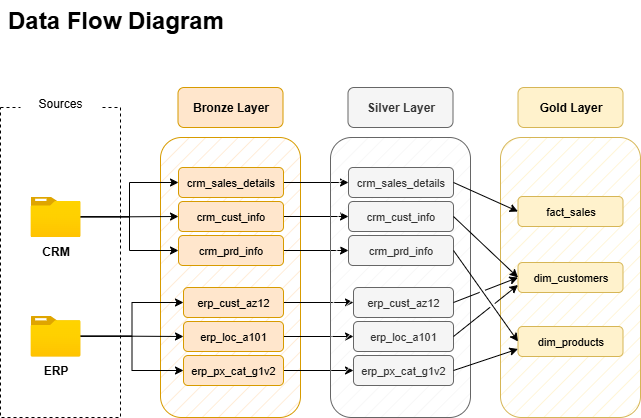

The diagram above was exported from draw.io. Its source (the exported page's mxGraphModel, read from the mxfile embedded in the PNG):
<mxGraphModel dx="464" dy="840" grid="1" gridSize="10" guides="1" tooltips="1" connect="1" arrows="1" fold="1" page="1" pageScale="1" pageWidth="850" pageHeight="1100" math="0" shadow="0">
  <root>
    <mxCell id="0" />
    <mxCell id="1" parent="0" />
    <mxCell id="FZwjYONkOJpry5V6z3h1-1" value="" style="rounded=0;whiteSpace=wrap;html=1;fillColor=none;dashed=1;" parent="1" vertex="1">
      <mxGeometry x="120" y="270" width="120" height="310" as="geometry" />
    </mxCell>
    <mxCell id="FZwjYONkOJpry5V6z3h1-2" value="Sources" style="rounded=1;whiteSpace=wrap;html=1;fillColor=default;strokeColor=none;" parent="1" vertex="1">
      <mxGeometry x="140" y="250" width="80" height="32" as="geometry" />
    </mxCell>
    <mxCell id="FZwjYONkOJpry5V6z3h1-3" value="" style="rounded=1;whiteSpace=wrap;html=1;fillColor=#ffe6cc;strokeColor=#d79b00;fillStyle=hatch;" parent="1" vertex="1">
      <mxGeometry x="280" y="300" width="140" height="280" as="geometry" />
    </mxCell>
    <mxCell id="jQRunAqXNjKwYHN74kvB-9" style="edgeStyle=orthogonalEdgeStyle;rounded=0;orthogonalLoop=1;jettySize=auto;html=1;exitX=1;exitY=0.5;exitDx=0;exitDy=0;entryX=0;entryY=0.5;entryDx=0;entryDy=0;" edge="1" parent="1" source="FZwjYONkOJpry5V6z3h1-4" target="jQRunAqXNjKwYHN74kvB-2">
      <mxGeometry relative="1" as="geometry" />
    </mxCell>
    <mxCell id="FZwjYONkOJpry5V6z3h1-4" value="&lt;font style=&quot;font-size: 11px;&quot;&gt;crm_sales_details&lt;/font&gt;" style="rounded=1;whiteSpace=wrap;html=1;fillColor=#ffe6cc;strokeColor=#d79b00;" parent="1" vertex="1">
      <mxGeometry x="298" y="330" width="105" height="30" as="geometry" />
    </mxCell>
    <mxCell id="jQRunAqXNjKwYHN74kvB-10" style="edgeStyle=orthogonalEdgeStyle;rounded=0;orthogonalLoop=1;jettySize=auto;html=1;exitX=1;exitY=0.5;exitDx=0;exitDy=0;entryX=0;entryY=0.5;entryDx=0;entryDy=0;" edge="1" parent="1" source="FZwjYONkOJpry5V6z3h1-5" target="jQRunAqXNjKwYHN74kvB-3">
      <mxGeometry relative="1" as="geometry" />
    </mxCell>
    <mxCell id="FZwjYONkOJpry5V6z3h1-5" value="&lt;font style=&quot;font-size: 11px;&quot;&gt;crm_cust_info&lt;/font&gt;" style="rounded=1;whiteSpace=wrap;html=1;fillColor=#ffe6cc;strokeColor=#d79b00;" parent="1" vertex="1">
      <mxGeometry x="298" y="364" width="105" height="30" as="geometry" />
    </mxCell>
    <mxCell id="jQRunAqXNjKwYHN74kvB-11" style="edgeStyle=orthogonalEdgeStyle;rounded=0;orthogonalLoop=1;jettySize=auto;html=1;exitX=1;exitY=0.5;exitDx=0;exitDy=0;entryX=0;entryY=0.5;entryDx=0;entryDy=0;" edge="1" parent="1" source="FZwjYONkOJpry5V6z3h1-6" target="jQRunAqXNjKwYHN74kvB-4">
      <mxGeometry relative="1" as="geometry" />
    </mxCell>
    <mxCell id="FZwjYONkOJpry5V6z3h1-6" value="&lt;font style=&quot;font-size: 11px;&quot;&gt;crm_prd_info&lt;/font&gt;" style="rounded=1;whiteSpace=wrap;html=1;fillColor=#ffe6cc;strokeColor=#d79b00;" parent="1" vertex="1">
      <mxGeometry x="298" y="398" width="105" height="30" as="geometry" />
    </mxCell>
    <mxCell id="FZwjYONkOJpry5V6z3h1-8" style="edgeStyle=orthogonalEdgeStyle;rounded=0;orthogonalLoop=1;jettySize=auto;html=1;entryX=0;entryY=0.5;entryDx=0;entryDy=0;" parent="1" source="FZwjYONkOJpry5V6z3h1-7" target="FZwjYONkOJpry5V6z3h1-4" edge="1">
      <mxGeometry relative="1" as="geometry" />
    </mxCell>
    <mxCell id="FZwjYONkOJpry5V6z3h1-9" style="edgeStyle=orthogonalEdgeStyle;rounded=0;orthogonalLoop=1;jettySize=auto;html=1;entryX=0;entryY=0.5;entryDx=0;entryDy=0;" parent="1" source="FZwjYONkOJpry5V6z3h1-7" target="FZwjYONkOJpry5V6z3h1-5" edge="1">
      <mxGeometry relative="1" as="geometry" />
    </mxCell>
    <mxCell id="FZwjYONkOJpry5V6z3h1-10" style="edgeStyle=orthogonalEdgeStyle;rounded=0;orthogonalLoop=1;jettySize=auto;html=1;entryX=0;entryY=0.5;entryDx=0;entryDy=0;" parent="1" source="FZwjYONkOJpry5V6z3h1-7" target="FZwjYONkOJpry5V6z3h1-6" edge="1">
      <mxGeometry relative="1" as="geometry" />
    </mxCell>
    <mxCell id="FZwjYONkOJpry5V6z3h1-7" value="&lt;b&gt;CRM&lt;/b&gt;" style="image;aspect=fixed;html=1;points=[];align=center;fontSize=12;image=img/lib/azure2/general/Folder_Blank.svg;" parent="1" vertex="1">
      <mxGeometry x="150" y="359" width="50" height="40.58" as="geometry" />
    </mxCell>
    <mxCell id="FZwjYONkOJpry5V6z3h1-19" style="edgeStyle=orthogonalEdgeStyle;rounded=0;orthogonalLoop=1;jettySize=auto;html=1;entryX=0;entryY=0.5;entryDx=0;entryDy=0;" parent="1" source="FZwjYONkOJpry5V6z3h1-14" target="FZwjYONkOJpry5V6z3h1-15" edge="1">
      <mxGeometry relative="1" as="geometry" />
    </mxCell>
    <mxCell id="FZwjYONkOJpry5V6z3h1-20" style="edgeStyle=orthogonalEdgeStyle;rounded=0;orthogonalLoop=1;jettySize=auto;html=1;" parent="1" source="FZwjYONkOJpry5V6z3h1-14" target="FZwjYONkOJpry5V6z3h1-16" edge="1">
      <mxGeometry relative="1" as="geometry" />
    </mxCell>
    <mxCell id="FZwjYONkOJpry5V6z3h1-21" style="edgeStyle=orthogonalEdgeStyle;rounded=0;orthogonalLoop=1;jettySize=auto;html=1;entryX=0;entryY=0.5;entryDx=0;entryDy=0;" parent="1" source="FZwjYONkOJpry5V6z3h1-14" target="FZwjYONkOJpry5V6z3h1-17" edge="1">
      <mxGeometry relative="1" as="geometry" />
    </mxCell>
    <mxCell id="FZwjYONkOJpry5V6z3h1-14" value="&lt;b&gt;ERP&lt;/b&gt;" style="image;aspect=fixed;html=1;points=[];align=center;fontSize=12;image=img/lib/azure2/general/Folder_Blank.svg;" parent="1" vertex="1">
      <mxGeometry x="150" y="478.42" width="50" height="40.58" as="geometry" />
    </mxCell>
    <mxCell id="jQRunAqXNjKwYHN74kvB-12" style="edgeStyle=orthogonalEdgeStyle;rounded=0;orthogonalLoop=1;jettySize=auto;html=1;exitX=1;exitY=0.5;exitDx=0;exitDy=0;entryX=0;entryY=0.5;entryDx=0;entryDy=0;" edge="1" parent="1" source="FZwjYONkOJpry5V6z3h1-15" target="jQRunAqXNjKwYHN74kvB-5">
      <mxGeometry relative="1" as="geometry" />
    </mxCell>
    <mxCell id="FZwjYONkOJpry5V6z3h1-15" value="&lt;font style=&quot;font-size: 11px;&quot;&gt;erp_cust_az12&lt;/font&gt;" style="rounded=1;whiteSpace=wrap;html=1;fillColor=#ffe6cc;strokeColor=#d79b00;" parent="1" vertex="1">
      <mxGeometry x="303" y="450" width="100" height="30" as="geometry" />
    </mxCell>
    <mxCell id="jQRunAqXNjKwYHN74kvB-13" style="edgeStyle=orthogonalEdgeStyle;rounded=0;orthogonalLoop=1;jettySize=auto;html=1;exitX=1;exitY=0.5;exitDx=0;exitDy=0;entryX=0;entryY=0.5;entryDx=0;entryDy=0;" edge="1" parent="1" source="FZwjYONkOJpry5V6z3h1-16" target="jQRunAqXNjKwYHN74kvB-6">
      <mxGeometry relative="1" as="geometry" />
    </mxCell>
    <mxCell id="FZwjYONkOJpry5V6z3h1-16" value="&lt;font style=&quot;font-size: 11px;&quot;&gt;erp_loc_a101&lt;/font&gt;" style="rounded=1;whiteSpace=wrap;html=1;fillColor=#ffe6cc;strokeColor=#d79b00;" parent="1" vertex="1">
      <mxGeometry x="303" y="484" width="100" height="30" as="geometry" />
    </mxCell>
    <mxCell id="jQRunAqXNjKwYHN74kvB-14" style="edgeStyle=orthogonalEdgeStyle;rounded=0;orthogonalLoop=1;jettySize=auto;html=1;exitX=1;exitY=0.5;exitDx=0;exitDy=0;" edge="1" parent="1" source="FZwjYONkOJpry5V6z3h1-17" target="jQRunAqXNjKwYHN74kvB-7">
      <mxGeometry relative="1" as="geometry" />
    </mxCell>
    <mxCell id="FZwjYONkOJpry5V6z3h1-17" value="&lt;font style=&quot;font-size: 11px;&quot;&gt;erp_px_cat_g1v2&lt;/font&gt;" style="rounded=1;whiteSpace=wrap;html=1;fillColor=#ffe6cc;strokeColor=#d79b00;" parent="1" vertex="1">
      <mxGeometry x="303" y="518" width="100" height="30" as="geometry" />
    </mxCell>
    <mxCell id="FZwjYONkOJpry5V6z3h1-22" value="&lt;font&gt;&lt;b&gt;Bronze Layer&lt;/b&gt;&lt;/font&gt;" style="rounded=1;whiteSpace=wrap;html=1;fillColor=#ffe6cc;strokeColor=#d79b00;" parent="1" vertex="1">
      <mxGeometry x="297.5" y="250" width="105" height="40" as="geometry" />
    </mxCell>
    <mxCell id="FZwjYONkOJpry5V6z3h1-23" value="Data Flow Diagram" style="text;html=1;align=center;verticalAlign=middle;resizable=0;points=[];autosize=1;strokeColor=none;fillColor=none;fontStyle=1;fontSize=24;" parent="1" vertex="1">
      <mxGeometry x="120" y="163" width="230" height="40" as="geometry" />
    </mxCell>
    <mxCell id="jQRunAqXNjKwYHN74kvB-1" value="" style="rounded=1;whiteSpace=wrap;html=1;fillColor=#f5f5f5;strokeColor=#666666;fillStyle=hatch;fontColor=#333333;" vertex="1" parent="1">
      <mxGeometry x="450" y="300" width="140" height="280" as="geometry" />
    </mxCell>
    <mxCell id="jQRunAqXNjKwYHN74kvB-2" value="&lt;font style=&quot;font-size: 11px;&quot;&gt;crm_sales_details&lt;/font&gt;" style="rounded=1;whiteSpace=wrap;html=1;fillColor=#f5f5f5;strokeColor=#666666;fontColor=#333333;" vertex="1" parent="1">
      <mxGeometry x="468" y="330" width="105" height="30" as="geometry" />
    </mxCell>
    <mxCell id="jQRunAqXNjKwYHN74kvB-3" value="&lt;font style=&quot;font-size: 11px;&quot;&gt;crm_cust_info&lt;/font&gt;" style="rounded=1;whiteSpace=wrap;html=1;fillColor=#f5f5f5;strokeColor=#666666;fontColor=#333333;" vertex="1" parent="1">
      <mxGeometry x="468" y="364" width="105" height="30" as="geometry" />
    </mxCell>
    <mxCell id="jQRunAqXNjKwYHN74kvB-4" value="&lt;font style=&quot;font-size: 11px;&quot;&gt;crm_prd_info&lt;/font&gt;" style="rounded=1;whiteSpace=wrap;html=1;fillColor=#f5f5f5;strokeColor=#666666;fontColor=#333333;" vertex="1" parent="1">
      <mxGeometry x="468" y="398" width="105" height="30" as="geometry" />
    </mxCell>
    <mxCell id="jQRunAqXNjKwYHN74kvB-5" value="&lt;font style=&quot;font-size: 11px;&quot;&gt;erp_cust_az12&lt;/font&gt;" style="rounded=1;whiteSpace=wrap;html=1;fillColor=#f5f5f5;strokeColor=#666666;fontColor=#333333;" vertex="1" parent="1">
      <mxGeometry x="473" y="450" width="100" height="30" as="geometry" />
    </mxCell>
    <mxCell id="jQRunAqXNjKwYHN74kvB-6" value="&lt;font style=&quot;font-size: 11px;&quot;&gt;erp_loc_a101&lt;/font&gt;" style="rounded=1;whiteSpace=wrap;html=1;fillColor=#f5f5f5;strokeColor=#666666;fontColor=#333333;" vertex="1" parent="1">
      <mxGeometry x="473" y="484" width="100" height="30" as="geometry" />
    </mxCell>
    <mxCell id="jQRunAqXNjKwYHN74kvB-7" value="&lt;font style=&quot;font-size: 11px;&quot;&gt;erp_px_cat_g1v2&lt;/font&gt;" style="rounded=1;whiteSpace=wrap;html=1;fillColor=#f5f5f5;strokeColor=#666666;fontColor=#333333;" vertex="1" parent="1">
      <mxGeometry x="473" y="518" width="100" height="30" as="geometry" />
    </mxCell>
    <mxCell id="jQRunAqXNjKwYHN74kvB-8" value="&lt;font&gt;&lt;b&gt;Silver Layer&lt;/b&gt;&lt;/font&gt;" style="rounded=1;whiteSpace=wrap;html=1;fillColor=#f5f5f5;strokeColor=#666666;fontColor=#333333;" vertex="1" parent="1">
      <mxGeometry x="467.5" y="250" width="105" height="40" as="geometry" />
    </mxCell>
    <mxCell id="jQRunAqXNjKwYHN74kvB-23" value="" style="rounded=1;whiteSpace=wrap;html=1;fillColor=#fff2cc;strokeColor=#d6b656;fillStyle=hatch;" vertex="1" parent="1">
      <mxGeometry x="620" y="300" width="140" height="280" as="geometry" />
    </mxCell>
    <mxCell id="jQRunAqXNjKwYHN74kvB-24" value="&lt;span style=&quot;font-size: 11px;&quot;&gt;fact_sales&lt;/span&gt;" style="rounded=1;whiteSpace=wrap;html=1;fillColor=#fff2cc;strokeColor=#d6b656;" vertex="1" parent="1">
      <mxGeometry x="637.5" y="359" width="105" height="30" as="geometry" />
    </mxCell>
    <mxCell id="jQRunAqXNjKwYHN74kvB-25" value="&lt;font style=&quot;font-size: 11px;&quot;&gt;dim_customers&lt;/font&gt;" style="rounded=1;whiteSpace=wrap;html=1;fillColor=#fff2cc;strokeColor=#d6b656;" vertex="1" parent="1">
      <mxGeometry x="637.5" y="425" width="105" height="30" as="geometry" />
    </mxCell>
    <mxCell id="jQRunAqXNjKwYHN74kvB-26" value="&lt;font style=&quot;font-size: 11px;&quot;&gt;dim_products&lt;/font&gt;" style="rounded=1;whiteSpace=wrap;html=1;fillColor=#fff2cc;strokeColor=#d6b656;" vertex="1" parent="1">
      <mxGeometry x="637.5" y="489" width="105" height="30" as="geometry" />
    </mxCell>
    <mxCell id="jQRunAqXNjKwYHN74kvB-30" value="&lt;font&gt;&lt;b&gt;Gold Layer&lt;/b&gt;&lt;/font&gt;" style="rounded=1;whiteSpace=wrap;html=1;fillColor=#fff2cc;strokeColor=#d6b656;" vertex="1" parent="1">
      <mxGeometry x="637.5" y="250" width="105" height="40" as="geometry" />
    </mxCell>
    <mxCell id="jQRunAqXNjKwYHN74kvB-31" value="" style="endArrow=classic;html=1;rounded=0;exitX=1;exitY=0.5;exitDx=0;exitDy=0;entryX=0;entryY=0.5;entryDx=0;entryDy=0;" edge="1" parent="1" source="jQRunAqXNjKwYHN74kvB-2" target="jQRunAqXNjKwYHN74kvB-24">
      <mxGeometry width="50" height="50" relative="1" as="geometry">
        <mxPoint x="590" y="350" as="sourcePoint" />
        <mxPoint x="640" y="300" as="targetPoint" />
      </mxGeometry>
    </mxCell>
    <mxCell id="jQRunAqXNjKwYHN74kvB-32" value="" style="endArrow=classic;html=1;rounded=0;entryX=0;entryY=0.5;entryDx=0;entryDy=0;exitX=1;exitY=0.5;exitDx=0;exitDy=0;jumpStyle=gap;" edge="1" parent="1" source="jQRunAqXNjKwYHN74kvB-3" target="jQRunAqXNjKwYHN74kvB-25">
      <mxGeometry width="50" height="50" relative="1" as="geometry">
        <mxPoint x="600" y="390" as="sourcePoint" />
        <mxPoint x="638" y="409" as="targetPoint" />
      </mxGeometry>
    </mxCell>
    <mxCell id="jQRunAqXNjKwYHN74kvB-33" value="" style="endArrow=classic;html=1;rounded=0;entryX=0;entryY=0.5;entryDx=0;entryDy=0;exitX=1;exitY=0.5;exitDx=0;exitDy=0;jumpStyle=gap;" edge="1" parent="1" source="jQRunAqXNjKwYHN74kvB-4" target="jQRunAqXNjKwYHN74kvB-26">
      <mxGeometry width="50" height="50" relative="1" as="geometry">
        <mxPoint x="580" y="417.42" as="sourcePoint" />
        <mxPoint x="645" y="478.42" as="targetPoint" />
      </mxGeometry>
    </mxCell>
    <mxCell id="jQRunAqXNjKwYHN74kvB-34" value="" style="endArrow=classic;html=1;rounded=0;entryX=0;entryY=0.5;entryDx=0;entryDy=0;exitX=1;exitY=0.5;exitDx=0;exitDy=0;jumpStyle=gap;" edge="1" parent="1" source="jQRunAqXNjKwYHN74kvB-5" target="jQRunAqXNjKwYHN74kvB-25">
      <mxGeometry width="50" height="50" relative="1" as="geometry">
        <mxPoint x="600" y="470" as="sourcePoint" />
        <mxPoint x="665" y="561" as="targetPoint" />
      </mxGeometry>
    </mxCell>
    <mxCell id="jQRunAqXNjKwYHN74kvB-35" value="" style="endArrow=classic;html=1;rounded=0;entryX=0;entryY=0.75;entryDx=0;entryDy=0;exitX=1;exitY=0.5;exitDx=0;exitDy=0;jumpStyle=gap;" edge="1" parent="1" source="jQRunAqXNjKwYHN74kvB-6" target="jQRunAqXNjKwYHN74kvB-25">
      <mxGeometry width="50" height="50" relative="1" as="geometry">
        <mxPoint x="580" y="495" as="sourcePoint" />
        <mxPoint x="645" y="470" as="targetPoint" />
      </mxGeometry>
    </mxCell>
    <mxCell id="jQRunAqXNjKwYHN74kvB-36" value="" style="endArrow=classic;html=1;rounded=0;entryX=0;entryY=0.75;entryDx=0;entryDy=0;exitX=1;exitY=0.5;exitDx=0;exitDy=0;jumpStyle=gap;" edge="1" parent="1" source="jQRunAqXNjKwYHN74kvB-7" target="jQRunAqXNjKwYHN74kvB-26">
      <mxGeometry width="50" height="50" relative="1" as="geometry">
        <mxPoint x="590" y="541" as="sourcePoint" />
        <mxPoint x="655" y="490" as="targetPoint" />
      </mxGeometry>
    </mxCell>
  </root>
</mxGraphModel>